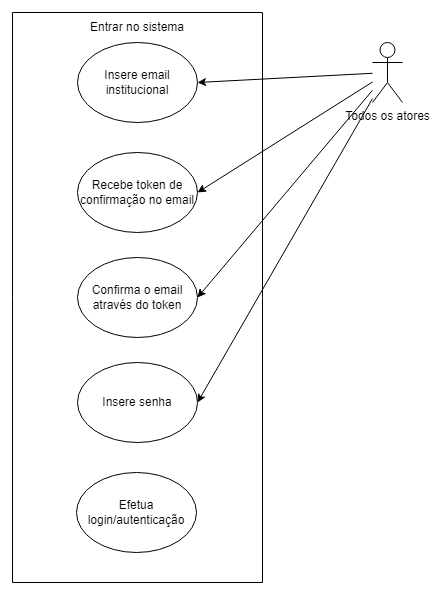

The diagram above was exported from draw.io. Its source (the exported page's mxGraphModel, read from the mxfile embedded in the PNG):
<mxGraphModel dx="1062" dy="576" grid="1" gridSize="10" guides="1" tooltips="1" connect="1" arrows="1" fold="1" page="1" pageScale="1" pageWidth="827" pageHeight="1169" math="0" shadow="0">
  <root>
    <mxCell id="0" />
    <mxCell id="1" parent="0" />
    <mxCell id="0w2JS7lcp2gRN6on7v3N-1" value="Todos os atores" style="shape=umlActor;verticalLabelPosition=bottom;verticalAlign=top;html=1;outlineConnect=0;" parent="1" vertex="1">
      <mxGeometry x="590" y="150" width="30" height="60" as="geometry" />
    </mxCell>
    <mxCell id="0w2JS7lcp2gRN6on7v3N-3" value="" style="rounded=0;whiteSpace=wrap;html=1;direction=south;" parent="1" vertex="1">
      <mxGeometry x="230" y="120" width="250" height="570" as="geometry" />
    </mxCell>
    <mxCell id="0w2JS7lcp2gRN6on7v3N-4" value="Insere email institucional" style="ellipse;whiteSpace=wrap;html=1;" parent="1" vertex="1">
      <mxGeometry x="295" y="150" width="120" height="80" as="geometry" />
    </mxCell>
    <mxCell id="0w2JS7lcp2gRN6on7v3N-6" value="Recebe token de confirmação no email" style="ellipse;whiteSpace=wrap;html=1;" parent="1" vertex="1">
      <mxGeometry x="295" y="260" width="120" height="80" as="geometry" />
    </mxCell>
    <mxCell id="0w2JS7lcp2gRN6on7v3N-7" value="Confirma o email através do token" style="ellipse;whiteSpace=wrap;html=1;" parent="1" vertex="1">
      <mxGeometry x="295" y="365" width="120" height="80" as="geometry" />
    </mxCell>
    <mxCell id="0w2JS7lcp2gRN6on7v3N-8" value="Insere senha" style="ellipse;whiteSpace=wrap;html=1;" parent="1" vertex="1">
      <mxGeometry x="295" y="470" width="120" height="80" as="geometry" />
    </mxCell>
    <mxCell id="0w2JS7lcp2gRN6on7v3N-10" value="Efetua login/autenticação" style="ellipse;whiteSpace=wrap;html=1;" parent="1" vertex="1">
      <mxGeometry x="294" y="580" width="120" height="80" as="geometry" />
    </mxCell>
    <mxCell id="0w2JS7lcp2gRN6on7v3N-13" value="" style="endArrow=classic;html=1;rounded=0;entryX=1;entryY=0.5;entryDx=0;entryDy=0;" parent="1" target="0w2JS7lcp2gRN6on7v3N-4" edge="1" source="0w2JS7lcp2gRN6on7v3N-1">
      <mxGeometry width="50" height="50" relative="1" as="geometry">
        <mxPoint x="550" y="190" as="sourcePoint" />
        <mxPoint x="490" y="70" as="targetPoint" />
      </mxGeometry>
    </mxCell>
    <mxCell id="MwkShpEqme7RViOaioYA-3" value="Entrar no sistema" style="text;html=1;strokeColor=none;fillColor=none;align=center;verticalAlign=middle;whiteSpace=wrap;rounded=0;" vertex="1" parent="1">
      <mxGeometry x="230" y="120" width="250" height="30" as="geometry" />
    </mxCell>
    <mxCell id="MwkShpEqme7RViOaioYA-4" value="" style="endArrow=classic;html=1;rounded=0;entryX=1;entryY=0.5;entryDx=0;entryDy=0;" edge="1" parent="1" source="0w2JS7lcp2gRN6on7v3N-1" target="0w2JS7lcp2gRN6on7v3N-6">
      <mxGeometry width="50" height="50" relative="1" as="geometry">
        <mxPoint x="580" y="270" as="sourcePoint" />
        <mxPoint x="490" y="280" as="targetPoint" />
      </mxGeometry>
    </mxCell>
    <mxCell id="MwkShpEqme7RViOaioYA-6" value="" style="endArrow=classic;html=1;rounded=0;entryX=1;entryY=0.5;entryDx=0;entryDy=0;" edge="1" parent="1" source="0w2JS7lcp2gRN6on7v3N-1" target="0w2JS7lcp2gRN6on7v3N-7">
      <mxGeometry width="50" height="50" relative="1" as="geometry">
        <mxPoint x="340" y="470" as="sourcePoint" />
        <mxPoint x="390" y="420" as="targetPoint" />
      </mxGeometry>
    </mxCell>
    <mxCell id="MwkShpEqme7RViOaioYA-7" value="" style="endArrow=classic;html=1;rounded=0;entryX=1;entryY=0.5;entryDx=0;entryDy=0;" edge="1" parent="1" source="0w2JS7lcp2gRN6on7v3N-1" target="0w2JS7lcp2gRN6on7v3N-8">
      <mxGeometry width="50" height="50" relative="1" as="geometry">
        <mxPoint x="340" y="460" as="sourcePoint" />
        <mxPoint x="390" y="410" as="targetPoint" />
      </mxGeometry>
    </mxCell>
  </root>
</mxGraphModel>